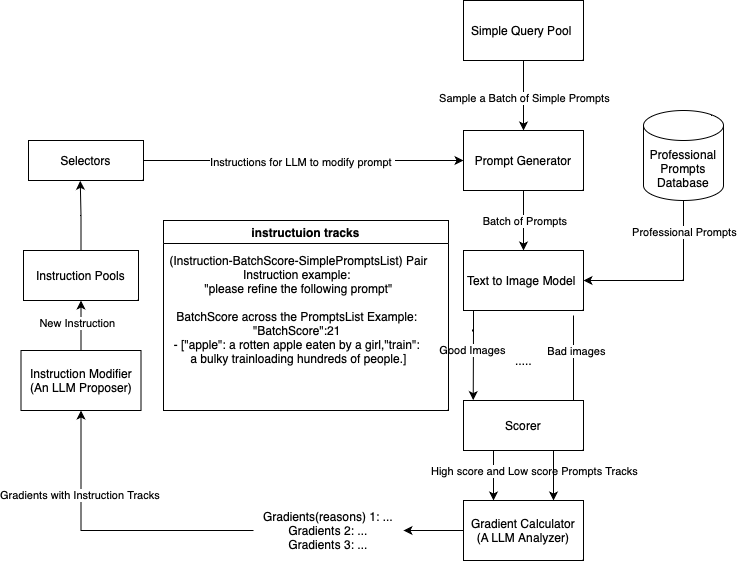

The diagram above was exported from draw.io. Its source (the exported page's mxGraphModel, read from the mxfile embedded in the PNG):
<mxGraphModel dx="893" dy="827" grid="1" gridSize="10" guides="1" tooltips="1" connect="1" arrows="1" fold="1" page="1" pageScale="1" pageWidth="850" pageHeight="1100" math="0" shadow="0">
  <root>
    <mxCell id="0" />
    <mxCell id="1" parent="0" />
    <mxCell id="4KEETMvhlfK-dBaKRNHZ-33" style="edgeStyle=orthogonalEdgeStyle;rounded=0;orthogonalLoop=1;jettySize=auto;html=1;entryX=1;entryY=0.5;entryDx=0;entryDy=0;" edge="1" parent="1" source="4KEETMvhlfK-dBaKRNHZ-2" target="4KEETMvhlfK-dBaKRNHZ-32">
      <mxGeometry relative="1" as="geometry" />
    </mxCell>
    <mxCell id="4KEETMvhlfK-dBaKRNHZ-2" value="Gradient Calculator&lt;div&gt;(A LLM Analyzer)&lt;/div&gt;" style="rounded=0;whiteSpace=wrap;html=1;" vertex="1" parent="1">
      <mxGeometry x="550" y="830" width="120" height="60" as="geometry" />
    </mxCell>
    <mxCell id="4KEETMvhlfK-dBaKRNHZ-14" style="edgeStyle=orthogonalEdgeStyle;rounded=0;orthogonalLoop=1;jettySize=auto;html=1;entryX=0.5;entryY=0;entryDx=0;entryDy=0;" edge="1" parent="1" source="4KEETMvhlfK-dBaKRNHZ-3" target="4KEETMvhlfK-dBaKRNHZ-5">
      <mxGeometry relative="1" as="geometry" />
    </mxCell>
    <mxCell id="4KEETMvhlfK-dBaKRNHZ-15" value="Batch of Prompts&amp;nbsp;" style="edgeLabel;html=1;align=center;verticalAlign=middle;resizable=0;points=[];" vertex="1" connectable="0" parent="4KEETMvhlfK-dBaKRNHZ-14">
      <mxGeometry y="2" relative="1" as="geometry">
        <mxPoint as="offset" />
      </mxGeometry>
    </mxCell>
    <mxCell id="4KEETMvhlfK-dBaKRNHZ-3" value="Prompt Generator" style="rounded=0;whiteSpace=wrap;html=1;" vertex="1" parent="1">
      <mxGeometry x="550" y="460" width="120" height="60" as="geometry" />
    </mxCell>
    <mxCell id="4KEETMvhlfK-dBaKRNHZ-16" style="edgeStyle=orthogonalEdgeStyle;rounded=0;orthogonalLoop=1;jettySize=auto;html=1;entryX=0.081;entryY=-0.008;entryDx=0;entryDy=0;entryPerimeter=0;" edge="1" parent="1" source="4KEETMvhlfK-dBaKRNHZ-5" target="4KEETMvhlfK-dBaKRNHZ-6">
      <mxGeometry relative="1" as="geometry">
        <Array as="points">
          <mxPoint x="560" y="660" />
          <mxPoint x="560" y="660" />
        </Array>
      </mxGeometry>
    </mxCell>
    <mxCell id="4KEETMvhlfK-dBaKRNHZ-22" value="Good Images" style="edgeLabel;html=1;align=center;verticalAlign=middle;resizable=0;points=[];" vertex="1" connectable="0" parent="4KEETMvhlfK-dBaKRNHZ-16">
      <mxGeometry x="-0.2641" y="-1" relative="1" as="geometry">
        <mxPoint y="7" as="offset" />
      </mxGeometry>
    </mxCell>
    <mxCell id="4KEETMvhlfK-dBaKRNHZ-23" style="edgeStyle=orthogonalEdgeStyle;rounded=0;orthogonalLoop=1;jettySize=auto;html=1;entryX=1;entryY=0;entryDx=0;entryDy=0;" edge="1" parent="1">
      <mxGeometry relative="1" as="geometry">
        <mxPoint x="660" y="645" as="sourcePoint" />
        <mxPoint x="670" y="734.97" as="targetPoint" />
        <Array as="points">
          <mxPoint x="660" y="644.97" />
          <mxPoint x="660" y="734.97" />
        </Array>
      </mxGeometry>
    </mxCell>
    <mxCell id="4KEETMvhlfK-dBaKRNHZ-24" value="Bad images" style="edgeLabel;html=1;align=center;verticalAlign=middle;resizable=0;points=[];" vertex="1" connectable="0" parent="4KEETMvhlfK-dBaKRNHZ-23">
      <mxGeometry x="0.0235" y="2" relative="1" as="geometry">
        <mxPoint y="-16" as="offset" />
      </mxGeometry>
    </mxCell>
    <mxCell id="4KEETMvhlfK-dBaKRNHZ-5" value="Text to Image Model&amp;nbsp;" style="rounded=0;whiteSpace=wrap;html=1;" vertex="1" parent="1">
      <mxGeometry x="550" y="580" width="120" height="60" as="geometry" />
    </mxCell>
    <mxCell id="4KEETMvhlfK-dBaKRNHZ-26" style="edgeStyle=orthogonalEdgeStyle;rounded=0;orthogonalLoop=1;jettySize=auto;html=1;exitX=0.25;exitY=1;exitDx=0;exitDy=0;entryX=0.25;entryY=0;entryDx=0;entryDy=0;" edge="1" parent="1" source="4KEETMvhlfK-dBaKRNHZ-6" target="4KEETMvhlfK-dBaKRNHZ-2">
      <mxGeometry relative="1" as="geometry" />
    </mxCell>
    <mxCell id="4KEETMvhlfK-dBaKRNHZ-28" value="High score and Low score Prompts Tracks" style="edgeLabel;html=1;align=center;verticalAlign=middle;resizable=0;points=[];" vertex="1" connectable="0" parent="4KEETMvhlfK-dBaKRNHZ-26">
      <mxGeometry x="0.04" y="-1" relative="1" as="geometry">
        <mxPoint x="41" y="-6" as="offset" />
      </mxGeometry>
    </mxCell>
    <mxCell id="4KEETMvhlfK-dBaKRNHZ-27" style="edgeStyle=orthogonalEdgeStyle;rounded=0;orthogonalLoop=1;jettySize=auto;html=1;exitX=0.75;exitY=1;exitDx=0;exitDy=0;entryX=0.75;entryY=0;entryDx=0;entryDy=0;" edge="1" parent="1" source="4KEETMvhlfK-dBaKRNHZ-6" target="4KEETMvhlfK-dBaKRNHZ-2">
      <mxGeometry relative="1" as="geometry" />
    </mxCell>
    <mxCell id="4KEETMvhlfK-dBaKRNHZ-6" value="Scorer" style="rounded=0;whiteSpace=wrap;html=1;" vertex="1" parent="1">
      <mxGeometry x="550" y="730" width="120" height="50" as="geometry" />
    </mxCell>
    <mxCell id="4KEETMvhlfK-dBaKRNHZ-41" style="edgeStyle=orthogonalEdgeStyle;rounded=0;orthogonalLoop=1;jettySize=auto;html=1;entryX=0.5;entryY=1;entryDx=0;entryDy=0;" edge="1" parent="1" source="4KEETMvhlfK-dBaKRNHZ-7" target="4KEETMvhlfK-dBaKRNHZ-18">
      <mxGeometry relative="1" as="geometry" />
    </mxCell>
    <mxCell id="4KEETMvhlfK-dBaKRNHZ-45" value="New Instruction &amp;nbsp;" style="edgeLabel;html=1;align=center;verticalAlign=middle;resizable=0;points=[];" vertex="1" connectable="0" parent="4KEETMvhlfK-dBaKRNHZ-41">
      <mxGeometry x="0.1304" y="1" relative="1" as="geometry">
        <mxPoint as="offset" />
      </mxGeometry>
    </mxCell>
    <mxCell id="4KEETMvhlfK-dBaKRNHZ-7" value="Instruction Modifier&lt;div&gt;(An LLM Proposer)&lt;/div&gt;" style="rounded=0;whiteSpace=wrap;html=1;" vertex="1" parent="1">
      <mxGeometry x="107.5" y="680" width="120" height="60" as="geometry" />
    </mxCell>
    <mxCell id="4KEETMvhlfK-dBaKRNHZ-12" style="edgeStyle=orthogonalEdgeStyle;rounded=0;orthogonalLoop=1;jettySize=auto;html=1;entryX=0.5;entryY=0;entryDx=0;entryDy=0;" edge="1" parent="1" source="4KEETMvhlfK-dBaKRNHZ-11" target="4KEETMvhlfK-dBaKRNHZ-3">
      <mxGeometry relative="1" as="geometry" />
    </mxCell>
    <mxCell id="4KEETMvhlfK-dBaKRNHZ-13" value="Sample a Batch of Simple Prompts" style="edgeLabel;html=1;align=center;verticalAlign=middle;resizable=0;points=[];" vertex="1" connectable="0" parent="4KEETMvhlfK-dBaKRNHZ-12">
      <mxGeometry x="0.0571" y="-1" relative="1" as="geometry">
        <mxPoint x="1" as="offset" />
      </mxGeometry>
    </mxCell>
    <mxCell id="4KEETMvhlfK-dBaKRNHZ-11" value="Simple Query Pool&amp;nbsp;" style="rounded=0;whiteSpace=wrap;html=1;" vertex="1" parent="1">
      <mxGeometry x="550" y="330" width="120" height="60" as="geometry" />
    </mxCell>
    <mxCell id="4KEETMvhlfK-dBaKRNHZ-18" value="Instruction Pools" style="rounded=0;whiteSpace=wrap;html=1;" vertex="1" parent="1">
      <mxGeometry x="110" y="580" width="115" height="50" as="geometry" />
    </mxCell>
    <mxCell id="4KEETMvhlfK-dBaKRNHZ-25" value="....." style="text;html=1;align=center;verticalAlign=middle;resizable=0;points=[];autosize=1;strokeColor=none;fillColor=none;" vertex="1" parent="1">
      <mxGeometry x="590" y="675" width="40" height="30" as="geometry" />
    </mxCell>
    <mxCell id="4KEETMvhlfK-dBaKRNHZ-42" style="edgeStyle=orthogonalEdgeStyle;rounded=0;orthogonalLoop=1;jettySize=auto;html=1;entryX=0.5;entryY=1;entryDx=0;entryDy=0;" edge="1" parent="1" source="4KEETMvhlfK-dBaKRNHZ-32" target="4KEETMvhlfK-dBaKRNHZ-7">
      <mxGeometry relative="1" as="geometry" />
    </mxCell>
    <mxCell id="4KEETMvhlfK-dBaKRNHZ-44" value="Gradients with Instruction Tracks&amp;nbsp;" style="edgeLabel;html=1;align=center;verticalAlign=middle;resizable=0;points=[];" vertex="1" connectable="0" parent="4KEETMvhlfK-dBaKRNHZ-42">
      <mxGeometry x="0.42" relative="1" as="geometry">
        <mxPoint as="offset" />
      </mxGeometry>
    </mxCell>
    <mxCell id="4KEETMvhlfK-dBaKRNHZ-32" value="Gradients(reasons) 1: ...&lt;div&gt;Gradients 2: ...&lt;/div&gt;&lt;div&gt;Gradients 3: ...&lt;/div&gt;" style="text;html=1;align=center;verticalAlign=middle;whiteSpace=wrap;rounded=0;" vertex="1" parent="1">
      <mxGeometry x="340" y="845" width="150" height="30" as="geometry" />
    </mxCell>
    <mxCell id="4KEETMvhlfK-dBaKRNHZ-48" style="edgeStyle=orthogonalEdgeStyle;rounded=0;orthogonalLoop=1;jettySize=auto;html=1;" edge="1" parent="1" source="4KEETMvhlfK-dBaKRNHZ-47" target="4KEETMvhlfK-dBaKRNHZ-3">
      <mxGeometry relative="1" as="geometry" />
    </mxCell>
    <mxCell id="4KEETMvhlfK-dBaKRNHZ-49" value="Instructions for LLM to modify prompt&amp;nbsp;" style="edgeLabel;html=1;align=center;verticalAlign=middle;resizable=0;points=[];" vertex="1" connectable="0" parent="4KEETMvhlfK-dBaKRNHZ-48">
      <mxGeometry x="-0.0147" y="-1" relative="1" as="geometry">
        <mxPoint as="offset" />
      </mxGeometry>
    </mxCell>
    <mxCell id="4KEETMvhlfK-dBaKRNHZ-47" value="Selectors" style="rounded=0;whiteSpace=wrap;html=1;" vertex="1" parent="1">
      <mxGeometry x="115" y="470" width="115" height="40" as="geometry" />
    </mxCell>
    <mxCell id="4KEETMvhlfK-dBaKRNHZ-50" style="edgeStyle=orthogonalEdgeStyle;rounded=0;orthogonalLoop=1;jettySize=auto;html=1;entryX=0.45;entryY=1.008;entryDx=0;entryDy=0;entryPerimeter=0;" edge="1" parent="1" source="4KEETMvhlfK-dBaKRNHZ-18" target="4KEETMvhlfK-dBaKRNHZ-47">
      <mxGeometry relative="1" as="geometry" />
    </mxCell>
    <mxCell id="4KEETMvhlfK-dBaKRNHZ-53" value="instructuion tracks" style="swimlane;whiteSpace=wrap;html=1;" vertex="1" parent="1">
      <mxGeometry x="250" y="550" width="285" height="190" as="geometry" />
    </mxCell>
    <mxCell id="4KEETMvhlfK-dBaKRNHZ-57" value="&lt;br&gt;&lt;div&gt;&lt;br&gt;&lt;/div&gt;&lt;div&gt;(Instruction-BatchScore-SimplePromptsList) Pair&lt;/div&gt;&lt;div&gt;Instruction example:&amp;nbsp;&lt;/div&gt;&lt;div&gt;&quot;please refine the following prompt&quot;&lt;/div&gt;&lt;div&gt;&lt;br&gt;&lt;/div&gt;&lt;div&gt;BatchScore across the PromptsList Example:&amp;nbsp;&lt;/div&gt;&lt;div&gt;&quot;BatchScore&quot;:21&amp;nbsp;&lt;/div&gt;&lt;div&gt;- [&quot;apple&quot;: a rotten apple eaten by a girl,&quot;train&quot;:&amp;nbsp;&lt;/div&gt;&lt;div&gt;a bulky trainloading hundreds of people.]&lt;/div&gt;" style="text;html=1;align=center;verticalAlign=middle;resizable=0;points=[];autosize=1;strokeColor=none;fillColor=none;" vertex="1" parent="4KEETMvhlfK-dBaKRNHZ-53">
      <mxGeometry x="-5" width="280" height="150" as="geometry" />
    </mxCell>
    <mxCell id="4KEETMvhlfK-dBaKRNHZ-60" style="edgeStyle=orthogonalEdgeStyle;rounded=0;orthogonalLoop=1;jettySize=auto;html=1;entryX=1;entryY=0.5;entryDx=0;entryDy=0;" edge="1" parent="1" target="4KEETMvhlfK-dBaKRNHZ-5">
      <mxGeometry relative="1" as="geometry">
        <mxPoint x="770" y="520" as="sourcePoint" />
        <Array as="points">
          <mxPoint x="770" y="610" />
        </Array>
      </mxGeometry>
    </mxCell>
    <mxCell id="4KEETMvhlfK-dBaKRNHZ-61" value="Professional Prompts" style="edgeLabel;html=1;align=center;verticalAlign=middle;resizable=0;points=[];" vertex="1" connectable="0" parent="4KEETMvhlfK-dBaKRNHZ-60">
      <mxGeometry x="-0.5579" y="2" relative="1" as="geometry">
        <mxPoint x="-2" y="-1" as="offset" />
      </mxGeometry>
    </mxCell>
    <mxCell id="4KEETMvhlfK-dBaKRNHZ-62" value="Professional Prompts Database" style="shape=cylinder3;whiteSpace=wrap;html=1;boundedLbl=1;backgroundOutline=1;size=15;" vertex="1" parent="1">
      <mxGeometry x="730" y="440" width="80" height="90" as="geometry" />
    </mxCell>
  </root>
</mxGraphModel>